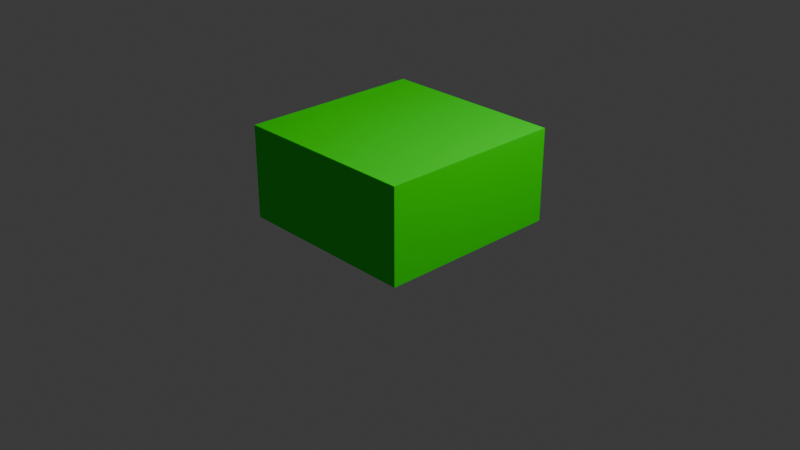 # Source: chromakey_model.blend  (saved by Blender 4.2.66; exported with 4.5.12 LTS)
import bpy
from mathutils import Matrix  # noqa: F401  (used for matrix-valued properties, if any)

bpy.ops.wm.read_factory_settings(use_empty=True)
scene = bpy.context.scene
scene.name = 'Scene'

# ---- collections
col_collection = bpy.data.collections.new('Collection'); scene.collection.children.link(col_collection)

# ---- materials (node trees are filled in below, after node groups)
mat_chromakey = bpy.data.materials.new('chromakey')
mat_chromakey.alpha_threshold = 0.0
mat_chromakey.use_transparent_shadow = False
mat_chromakey.roughness = 0.5
mat_chromakey.line_color = (0.0, 0.0, 0.0, 1.0)

# ---- material node trees
mat_chromakey.use_nodes = True; mat_chromakey.node_tree.nodes.clear()
_N = mat_chromakey.node_tree.nodes; _L = mat_chromakey.node_tree.links
n0 = _N.new('ShaderNodeOutputMaterial'); n0.name = 'Material Output'; n0.location = (300, 300)
n1 = _N.new('ShaderNodeBsdfPrincipled'); n1.name = 'Principled BSDF'; n1.location = (10, 300)
n1.inputs[0].default_value = (0.0, 1.0, 0.0, 1.0)
n1.inputs[3].default_value = 1.45
_L.new(n1.outputs[0], n0.inputs[0])
n0.is_active_output = True

# ---- world
world_world = bpy.data.worlds.new('World'); scene.world = world_world
world_world.use_nodes = True; world_world.node_tree.nodes.clear()
_N = world_world.node_tree.nodes; _L = world_world.node_tree.links
n0 = _N.new('ShaderNodeOutputWorld'); n0.name = 'World Output'; n0.location = (300, 300)
n1 = _N.new('ShaderNodeBackground'); n1.name = 'Background'; n1.location = (10, 300)
n1.inputs[0].default_value = (0.05088, 0.05088, 0.05088, 1.0)
_L.new(n1.outputs[0], n0.inputs[0])
n0.is_active_output = True
world_world.color = (0.05088, 0.05088, 0.05088)
world_world.sun_shadow_jitter_overblur = 0.0

# ---- cameras
cam_camera = bpy.data.cameras.new('Camera')
cam_camera.clip_end = 100.0
cam_camera.ortho_scale = 7.314

# ---- lights
light_light = bpy.data.lights.new('Light', 'POINT')
light_light.energy = 1000.0
light_light.shadow_soft_size = 0.1

# ---- meshes
me_cube = bpy.data.meshes.new('Cube')
me_cube.from_pydata([(-1.0, -1.0, 1.0), (1.0, -1.0, 1.0), (-1.0, 1.0, 1.0), (1.0, 1.0, 1.0), (1.0, 1.0, 0.0), (-1.0, 1.0, 0.0), (1.0, -1.0, 0.0), (-1.0, -1.0, 0.0)], [], [(6, 1, 3, 4), (0, 2, 3, 1), (7, 6, 4, 5), (7, 0, 1, 6), (4, 3, 2, 5), (5, 2, 0, 7)])
_uv = me_cube.uv_layers.new(name='UVMap')
_uv.uv.foreach_set('vector', [1.0, 0.0, 1.0, 0.0, 1.0, 1.0, 1.0, 1.0, 0.0, 0.0, 0.0, 1.0, 1.0, 1.0, 1.0, 0.0, 0.0, 0.0, 1.0, 0.0, 1.0, 1.0, 0.0, 1.0, 0.0, 0.0, 0.0, 0.0, 1.0, 0.0, 1.0, 0.0, 1.0, 1.0, 1.0, 1.0, 0.0, 1.0, 0.0, 1.0, 0.0, 1.0, 0.0, 1.0, 0.0, 0.0, 0.0, 0.0])
me_cube.materials.append(mat_chromakey)
me_cube.use_mirror_vertex_groups = False
me_cube.update()

# ---- objects
ob_cube = bpy.data.objects.new('Cube', me_cube)
ob_light = bpy.data.objects.new('Light', light_light)
ob_camera = bpy.data.objects.new('Camera', cam_camera)

# ---- transforms, parenting, visibility, modifiers, constraints
ob_cube.location = (0.0, 0.0, 0.0)
ob_cube.lock_rotations_4d = False
ob_cube.empty_display_type = 'ARROWS'
ob_cube.lineart.crease_threshold = 0.0
ob_light.location = (4.076, 1.005, 5.904)
ob_light.rotation_euler = (0.6503, 0.05522, 1.866)
ob_light.lock_rotations_4d = False
ob_light.empty_display_type = 'ARROWS'
ob_light.color = (0.0, 0.0, 0.0, 0.0)
ob_light.lineart.crease_threshold = 0.0
ob_camera.location = (7.359, -6.926, 4.958)
ob_camera.rotation_euler = (1.109, 0.0, 0.8149)
ob_camera.lock_rotations_4d = False
ob_camera.empty_display_type = 'ARROWS'
ob_camera.color = (0.0, 0.0, 0.0, 0.0)
ob_camera.display_type = 'WIRE'
ob_camera.lineart.crease_threshold = 0.0

# ---- collection membership
col_collection.objects.link(ob_cube)
col_collection.objects.link(ob_light)
col_collection.objects.link(ob_camera)

# ---- scene / render settings (as saved in the file)
scene.camera = ob_camera
scene.frame_start = 1; scene.frame_end = 250; scene.frame_set(1)
scene.render.engine = 'BLENDER_EEVEE_NEXT'
bpy.context.view_layer.update()

